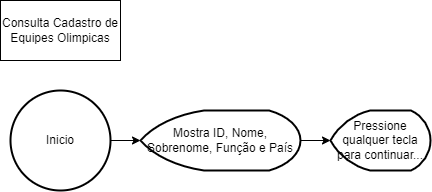

The diagram above was exported from draw.io. Its source (the exported page's mxGraphModel, read from the mxfile embedded in the PNG):
<mxGraphModel dx="868" dy="450" grid="1" gridSize="10" guides="1" tooltips="1" connect="1" arrows="1" fold="1" page="1" pageScale="1" pageWidth="827" pageHeight="1169" math="0" shadow="0">
  <root>
    <mxCell id="0" />
    <mxCell id="1" parent="0" />
    <mxCell id="uQ_sV-DSwrCm4WwmHAqj-2" value="Consulta Cadastro de Equipes Olimpicas" style="rounded=0;whiteSpace=wrap;html=1;" parent="1" vertex="1">
      <mxGeometry x="20" y="20" width="120" height="60" as="geometry" />
    </mxCell>
    <mxCell id="uQ_sV-DSwrCm4WwmHAqj-4" style="edgeStyle=orthogonalEdgeStyle;rounded=0;orthogonalLoop=1;jettySize=auto;html=1;exitX=1;exitY=0.5;exitDx=0;exitDy=0;exitPerimeter=0;" parent="1" source="uQ_sV-DSwrCm4WwmHAqj-3" target="uQ_sV-DSwrCm4WwmHAqj-5" edge="1">
      <mxGeometry relative="1" as="geometry">
        <mxPoint x="170" y="160" as="targetPoint" />
      </mxGeometry>
    </mxCell>
    <mxCell id="uQ_sV-DSwrCm4WwmHAqj-3" value="Inicio" style="strokeWidth=2;html=1;shape=mxgraph.flowchart.start_2;whiteSpace=wrap;" parent="1" vertex="1">
      <mxGeometry x="30" y="110" width="100" height="100" as="geometry" />
    </mxCell>
    <mxCell id="uQ_sV-DSwrCm4WwmHAqj-6" style="edgeStyle=orthogonalEdgeStyle;rounded=0;orthogonalLoop=1;jettySize=auto;html=1;exitX=1;exitY=0.5;exitDx=0;exitDy=0;exitPerimeter=0;" parent="1" source="uQ_sV-DSwrCm4WwmHAqj-5" target="uQ_sV-DSwrCm4WwmHAqj-7" edge="1">
      <mxGeometry relative="1" as="geometry">
        <mxPoint x="300" y="160" as="targetPoint" />
      </mxGeometry>
    </mxCell>
    <mxCell id="uQ_sV-DSwrCm4WwmHAqj-5" value="Mostra ID, Nome, Sobrenome, Função e País" style="strokeWidth=2;html=1;shape=mxgraph.flowchart.display;whiteSpace=wrap;" parent="1" vertex="1">
      <mxGeometry x="160" y="130" width="160" height="60" as="geometry" />
    </mxCell>
    <mxCell id="uQ_sV-DSwrCm4WwmHAqj-7" value="Pressione qualquer tecla para continuar..." style="strokeWidth=2;html=1;shape=mxgraph.flowchart.display;whiteSpace=wrap;" parent="1" vertex="1">
      <mxGeometry x="350" y="130" width="100" height="60" as="geometry" />
    </mxCell>
  </root>
</mxGraphModel>